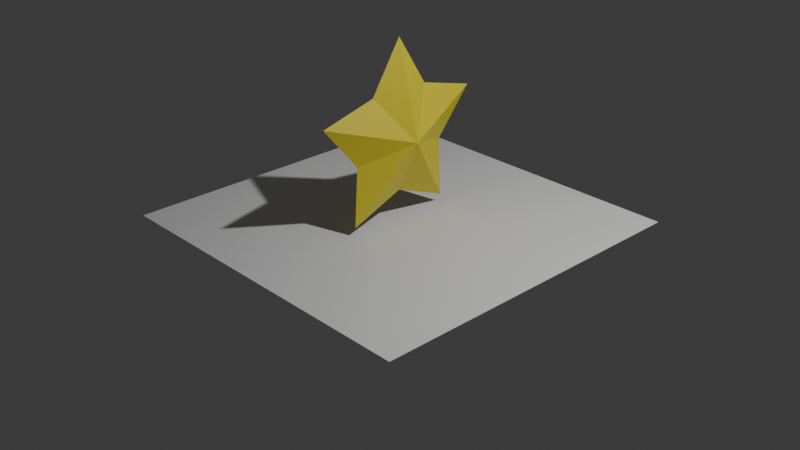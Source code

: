 # Source: Lab1.blend  (saved by Blender 4.5.87; exported with 4.5.12 LTS)
import bpy
from mathutils import Matrix  # noqa: F401  (used for matrix-valued properties, if any)

bpy.ops.wm.read_factory_settings(use_empty=True)
scene = bpy.context.scene
scene.name = 'Scene'

# ---- collections
col_collection = bpy.data.collections.new('Collection'); scene.collection.children.link(col_collection)

# ---- materials (node trees are filled in below, after node groups)
mat_x = bpy.data.materials.new('材質')

# ---- material node trees
mat_x.use_nodes = True; mat_x.node_tree.nodes.clear()
_N = mat_x.node_tree.nodes; _L = mat_x.node_tree.links
n0 = _N.new('ShaderNodeBsdfPrincipled'); n0.name = '原則化 BSDF'; n0.location = (-200, 100)
n0.inputs[0].default_value = (0.8004, 0.6743, 0.02563, 1.0)
n1 = _N.new('ShaderNodeOutputMaterial'); n1.name = '材質輸出'; n1.location = (200, 100)
_L.new(n0.outputs[0], n1.inputs[0])
n1.is_active_output = True

# ---- world
world_world = bpy.data.worlds.new('World'); scene.world = world_world
world_world.use_nodes = True; world_world.node_tree.nodes.clear()
_N = world_world.node_tree.nodes; _L = world_world.node_tree.links
n0 = _N.new('ShaderNodeOutputWorld'); n0.name = 'World Output'; n0.location = (200, 100)
n1 = _N.new('ShaderNodeBackground'); n1.name = 'Background'; n1.location = (-200, 100)
n1.inputs[0].default_value = (0.05088, 0.05088, 0.05088, 1.0)
_L.new(n1.outputs[0], n0.inputs[0])
n0.is_active_output = True
world_world.color = (0.05088, 0.05088, 0.05088)
world_world.sun_shadow_jitter_overblur = 0.0

# ---- cameras
cam_camera = bpy.data.cameras.new('Camera')
cam_camera.clip_end = 100.0
cam_camera.ortho_scale = 7.314

# ---- lights
light_light = bpy.data.lights.new('Light', 'POINT')
light_light.energy = 1000.0
light_light.shadow_soft_size = 0.1

# ---- meshes
me_x = bpy.data.meshes.new('圓形')
me_x.from_pydata([(-0.5766, -6.873e-08, 0.0), (-0.809, -0.5878, 0.0), (-0.1782, -0.5484, 0.0), (0.309, -0.9511, 0.0), (0.4665, -0.3389, 0.0), (1.0, 0.0, 0.0), (0.4665, 0.3389, 0.0), (0.309, 0.9511, 0.0), (-0.1782, 0.5484, 0.0), (-0.809, 0.5878, 0.0), (3.128e-09, -1.551e-08, 0.2623), (3.128e-09, -1.551e-08, -0.2623)], [], [(1, 2, 10), (2, 3, 10), (3, 4, 10), (4, 5, 10), (5, 6, 10), (6, 7, 10), (7, 8, 10), (8, 9, 10), (9, 0, 10), (0, 1, 10), (1, 11, 2), (2, 11, 3), (3, 11, 4), (4, 11, 5), (5, 11, 6), (6, 11, 7), (7, 11, 8), (8, 11, 9), (9, 11, 0), (0, 11, 1)])
_uv = me_x.uv_layers.new(name='UV貼圖')
_uv.uv.foreach_set('vector', [0.0, 0.0, 0.0, 0.0, 0.0, 0.0, 0.0, 0.0, 0.0, 0.0, 0.0, 0.0, 0.0, 0.0, 0.0, 0.0, 0.0, 0.0, 0.0, 0.0, 0.0, 0.0, 0.0, 0.0, 0.0, 0.0, 0.0, 0.0, 0.0, 0.0, 0.0, 0.0, 0.0, 0.0, 0.0, 0.0, 0.0, 0.0, 0.0, 0.0, 0.0, 0.0, 0.0, 0.0, 0.0, 0.0, 0.0, 0.0, 0.0, 0.0, 0.0, 0.0, 0.0, 0.0, 0.0, 0.0, 0.0, 0.0, 0.0, 0.0, 0.0, 0.0, 0.0, 0.0, 0.0, 0.0, 0.0, 0.0, 0.0, 0.0, 0.0, 0.0, 0.0, 0.0, 0.0, 0.0, 0.0, 0.0, 0.0, 0.0, 0.0, 0.0, 0.0, 0.0, 0.0, 0.0, 0.0, 0.0, 0.0, 0.0, 0.0, 0.0, 0.0, 0.0, 0.0, 0.0, 0.0, 0.0, 0.0, 0.0, 0.0, 0.0, 0.0, 0.0, 0.0, 0.0, 0.0, 0.0, 0.0, 0.0, 0.0, 0.0, 0.0, 0.0, 0.0, 0.0, 0.0, 0.0, 0.0, 0.0])
me_x.materials.append(mat_x)
me_x.update()
me_plane = bpy.data.meshes.new('Plane')
me_plane.from_pydata([(-1.0, -1.0, 0.0), (1.0, -1.0, 0.0), (-1.0, 1.0, 0.0), (1.0, 1.0, 0.0)], [], [(0, 1, 3, 2)])
_uv = me_plane.uv_layers.new(name='UVMap')
_uv.uv.foreach_set('vector', [0.0, 0.0, 1.0, 0.0, 1.0, 1.0, 0.0, 1.0])
me_plane.update()

# ---- objects
ob_light = bpy.data.objects.new('Light', light_light)
ob_camera = bpy.data.objects.new('Camera', cam_camera)
ob_x = bpy.data.objects.new('圓形', me_x)
ob_plane = bpy.data.objects.new('Plane', me_plane)

# ---- transforms, parenting, visibility, modifiers, constraints
ob_light.location = (4.076, 1.005, 5.904)
ob_light.rotation_euler = (0.6503, 0.05522, 1.866)
ob_light.lock_rotations_4d = False
ob_light.empty_display_type = 'ARROWS'
ob_light.color = (0.0, 0.0, 0.0, 0.0)
ob_light.lineart.crease_threshold = 0.0
ob_camera.location = (7.359, -6.926, 4.958)
ob_camera.rotation_euler = (1.109, 0.0, 0.8149)
ob_camera.lock_rotations_4d = False
ob_camera.empty_display_type = 'ARROWS'
ob_camera.color = (0.0, 0.0, 0.0, 0.0)
ob_camera.display_type = 'WIRE'
ob_camera.lineart.crease_threshold = 0.0
ob_x.location = (0.0, 0.0, 0.902)
ob_x.rotation_euler = (-3.142, 4.712, 0.0)
ob_plane.location = (0.0, 0.0, 0.0)
ob_plane.scale = (1.846, 1.846, 1.846)

# ---- collection membership
col_collection.objects.link(ob_light)
col_collection.objects.link(ob_camera)
col_collection.objects.link(ob_x)
col_collection.objects.link(ob_plane)

# ---- scene / render settings (as saved in the file)
scene.camera = ob_camera
scene.frame_start = 1; scene.frame_end = 250; scene.frame_set(1)
scene.render.engine = 'CYCLES'
bpy.context.view_layer.update()
